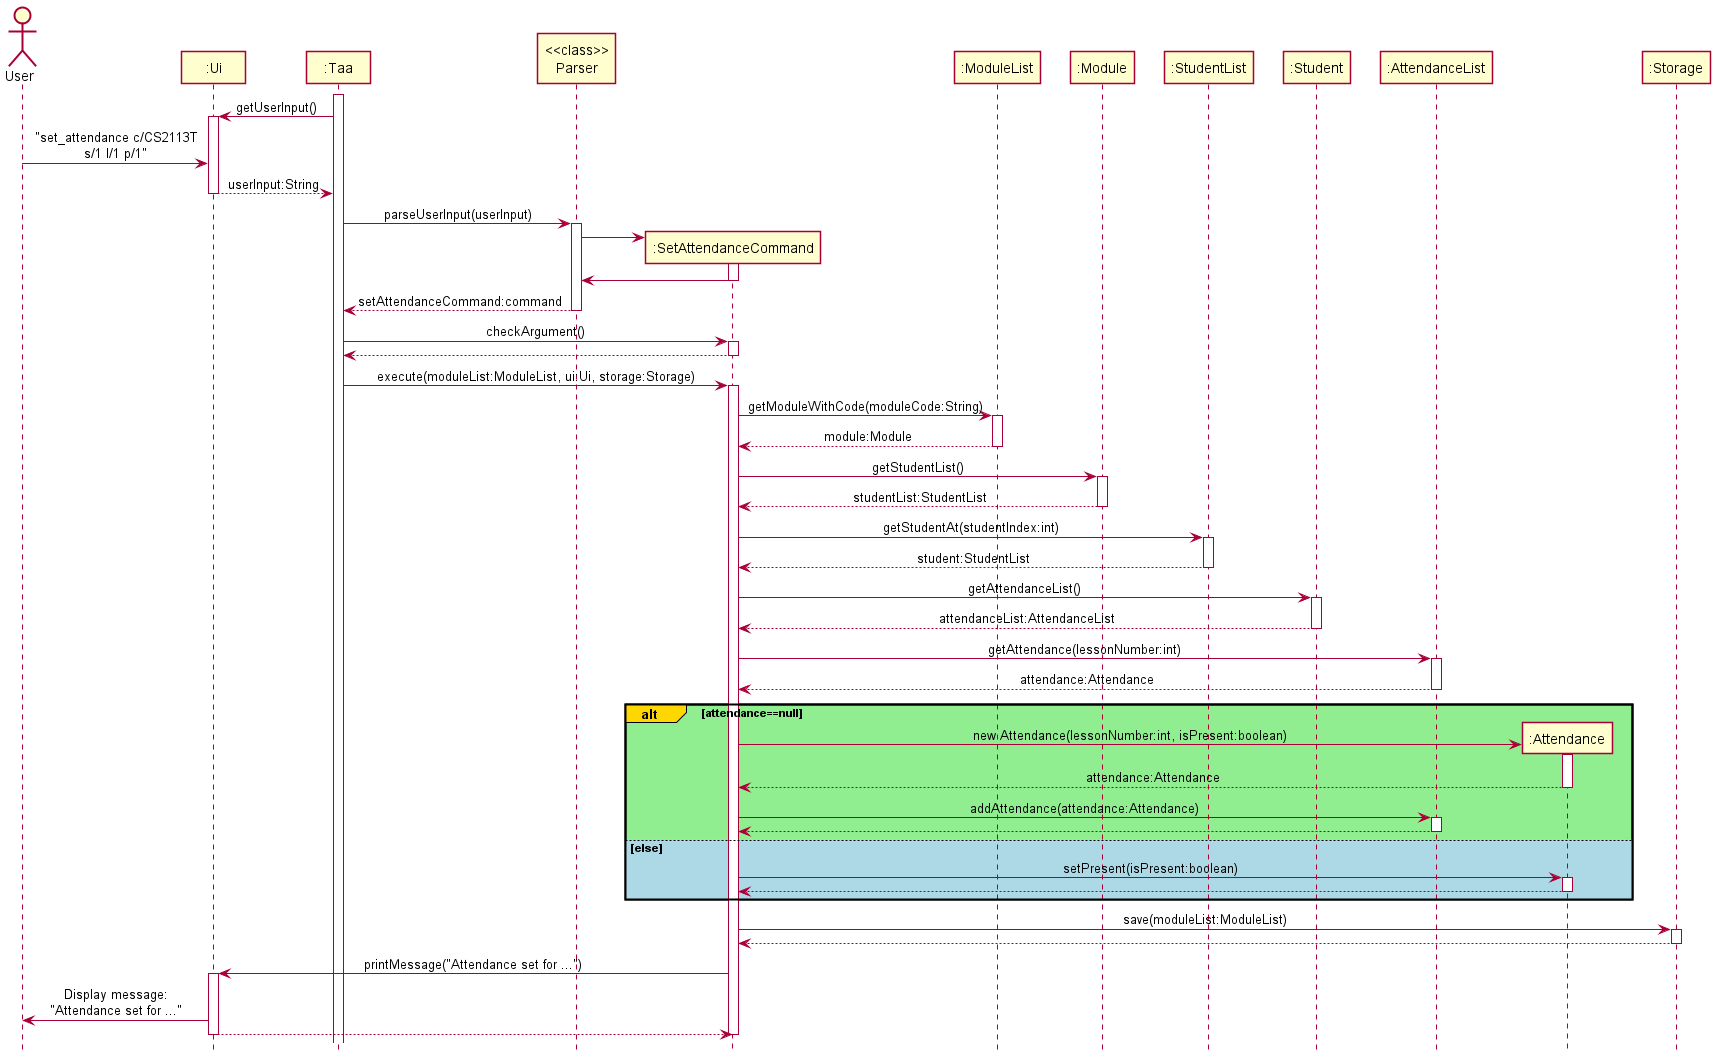

The diagram above was rendered by PlantUML. Its source (embedded in the PNG):
@startuml
!include style.puml

Actor User as user
Participant ":Ui" as ui
Participant ":Taa" as taa
Participant "<<class>>\nParser" as parser
Participant ":SetAttendanceCommand" as setAttendanceCommand
Participant ":ModuleList" as moduleList
Participant ":Module" as module
Participant ":StudentList" as studentList
Participant ":Student" as student
Participant ":AttendanceList" as attendanceList
Participant ":Attendance" as attendance
Participant ":Storage" as storage

activate taa

taa -> ui : getUserInput()
activate ui

user -> ui : "set_attendance c/CS2113T\ns/1 l/1 p/1"
ui --> taa : userInput:String
deactivate ui

taa -> parser : parseUserInput(userInput)
activate parser

create setAttendanceCommand
parser -> setAttendanceCommand
activate setAttendanceCommand
setAttendanceCommand -> parser
deactivate setAttendanceCommand

parser --> taa : setAttendanceCommand:command
deactivate parser

taa -> setAttendanceCommand : checkArgument()
activate setAttendanceCommand

setAttendanceCommand --> taa
deactivate setAttendanceCommand

taa -> setAttendanceCommand : execute(moduleList:ModuleList, ui:Ui, storage:Storage)
activate setAttendanceCommand

setAttendanceCommand -> moduleList : getModuleWithCode(moduleCode:String)
activate moduleList
moduleList --> setAttendanceCommand : module:Module
deactivate moduleList


setAttendanceCommand -> module : getStudentList()
activate module
module --> setAttendanceCommand : studentList:StudentList
deactivate module

setAttendanceCommand -> studentList : getStudentAt(studentIndex:int)
activate studentList
studentList --> setAttendanceCommand : student:StudentList
deactivate studentList

setAttendanceCommand -> student : getAttendanceList()
activate student
student --> setAttendanceCommand : attendanceList:AttendanceList
deactivate student

setAttendanceCommand -> attendanceList : getAttendance(lessonNumber:int)
activate attendanceList
attendanceList --> setAttendanceCommand : attendance:Attendance
deactivate attendanceList

alt#Gold #LightGreen attendance==null
    create attendance
    setAttendanceCommand -> attendance : new Attendance(lessonNumber:int, isPresent:boolean)
    activate attendance
    attendance --> setAttendanceCommand : attendance:Attendance
    deactivate attendance

    setAttendanceCommand -> attendanceList : addAttendance(attendance:Attendance)
    activate attendanceList
    attendanceList --> setAttendanceCommand
    deactivate attendanceList

else #LightBlue else
    setAttendanceCommand -> attendance : setPresent(isPresent:boolean)
    activate attendance
    attendance --> setAttendanceCommand :
    deactivate attendance
end

setAttendanceCommand -> storage : save(moduleList:ModuleList)
activate storage
storage --> setAttendanceCommand
deactivate storage

setAttendanceCommand -> ui : printMessage("Attendance set for ...")
activate ui
ui -> user : Display message:\n"Attendance set for ..."
ui --> setAttendanceCommand
deactivate ui

deactivate setAttendanceCommand

@enduml